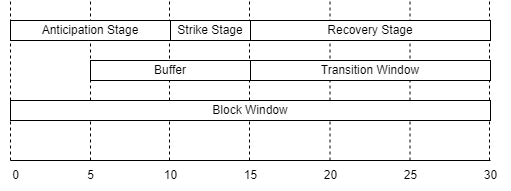

The diagram above was exported from draw.io. Its source (the exported page's mxGraphModel, read from the mxfile embedded in the PNG):
<mxGraphModel dx="740" dy="435" grid="1" gridSize="10" guides="1" tooltips="1" connect="1" arrows="1" fold="1" page="1" pageScale="1" pageWidth="850" pageHeight="1100" math="0" shadow="0">
  <root>
    <mxCell id="0" />
    <mxCell id="1" parent="0" />
    <mxCell id="KHIFqLTvpRVFYjFYkpls-6" value="" style="endArrow=none;html=1;rounded=0;" edge="1" parent="1">
      <mxGeometry width="50" height="50" relative="1" as="geometry">
        <mxPoint x="120" y="480" as="sourcePoint" />
        <mxPoint x="600" y="480" as="targetPoint" />
      </mxGeometry>
    </mxCell>
    <mxCell id="KHIFqLTvpRVFYjFYkpls-7" value="0" style="text;html=1;align=center;verticalAlign=middle;resizable=0;points=[];autosize=1;strokeColor=none;fillColor=none;" vertex="1" parent="1">
      <mxGeometry x="110" y="480" width="30" height="30" as="geometry" />
    </mxCell>
    <mxCell id="KHIFqLTvpRVFYjFYkpls-8" value="5" style="text;html=1;align=center;verticalAlign=middle;resizable=0;points=[];autosize=1;strokeColor=none;fillColor=none;" vertex="1" parent="1">
      <mxGeometry x="185" y="480" width="30" height="30" as="geometry" />
    </mxCell>
    <mxCell id="KHIFqLTvpRVFYjFYkpls-9" value="10" style="text;html=1;align=center;verticalAlign=middle;resizable=0;points=[];autosize=1;strokeColor=none;fillColor=none;" vertex="1" parent="1">
      <mxGeometry x="260" y="480" width="40" height="30" as="geometry" />
    </mxCell>
    <mxCell id="KHIFqLTvpRVFYjFYkpls-10" value="15" style="text;html=1;align=center;verticalAlign=middle;resizable=0;points=[];autosize=1;strokeColor=none;fillColor=none;" vertex="1" parent="1">
      <mxGeometry x="340" y="480" width="40" height="30" as="geometry" />
    </mxCell>
    <mxCell id="KHIFqLTvpRVFYjFYkpls-11" value="20" style="text;html=1;align=center;verticalAlign=middle;resizable=0;points=[];autosize=1;strokeColor=none;fillColor=none;" vertex="1" parent="1">
      <mxGeometry x="420" y="480" width="40" height="30" as="geometry" />
    </mxCell>
    <mxCell id="KHIFqLTvpRVFYjFYkpls-12" value="25" style="text;html=1;align=center;verticalAlign=middle;resizable=0;points=[];autosize=1;strokeColor=none;fillColor=none;" vertex="1" parent="1">
      <mxGeometry x="500" y="480" width="40" height="30" as="geometry" />
    </mxCell>
    <mxCell id="KHIFqLTvpRVFYjFYkpls-13" value="30" style="text;html=1;align=center;verticalAlign=middle;resizable=0;points=[];autosize=1;strokeColor=none;fillColor=none;" vertex="1" parent="1">
      <mxGeometry x="580" y="480" width="40" height="30" as="geometry" />
    </mxCell>
    <mxCell id="KHIFqLTvpRVFYjFYkpls-15" value="" style="endArrow=none;dashed=1;html=1;rounded=0;" edge="1" parent="1">
      <mxGeometry width="50" height="50" relative="1" as="geometry">
        <mxPoint x="120" y="480" as="sourcePoint" />
        <mxPoint x="120" y="320" as="targetPoint" />
      </mxGeometry>
    </mxCell>
    <mxCell id="KHIFqLTvpRVFYjFYkpls-16" value="" style="endArrow=none;dashed=1;html=1;rounded=0;" edge="1" parent="1">
      <mxGeometry width="50" height="50" relative="1" as="geometry">
        <mxPoint x="200" y="480" as="sourcePoint" />
        <mxPoint x="200" y="320" as="targetPoint" />
      </mxGeometry>
    </mxCell>
    <mxCell id="KHIFqLTvpRVFYjFYkpls-17" value="" style="endArrow=none;dashed=1;html=1;rounded=0;" edge="1" parent="1">
      <mxGeometry width="50" height="50" relative="1" as="geometry">
        <mxPoint x="279" y="480" as="sourcePoint" />
        <mxPoint x="279" y="320" as="targetPoint" />
      </mxGeometry>
    </mxCell>
    <mxCell id="KHIFqLTvpRVFYjFYkpls-18" value="" style="endArrow=none;dashed=1;html=1;rounded=0;" edge="1" parent="1">
      <mxGeometry width="50" height="50" relative="1" as="geometry">
        <mxPoint x="359" y="480" as="sourcePoint" />
        <mxPoint x="359" y="320" as="targetPoint" />
      </mxGeometry>
    </mxCell>
    <mxCell id="KHIFqLTvpRVFYjFYkpls-19" value="" style="endArrow=none;dashed=1;html=1;rounded=0;" edge="1" parent="1">
      <mxGeometry width="50" height="50" relative="1" as="geometry">
        <mxPoint x="439.5" y="480" as="sourcePoint" />
        <mxPoint x="439.5" y="320" as="targetPoint" />
      </mxGeometry>
    </mxCell>
    <mxCell id="KHIFqLTvpRVFYjFYkpls-20" value="" style="endArrow=none;dashed=1;html=1;rounded=0;" edge="1" parent="1">
      <mxGeometry width="50" height="50" relative="1" as="geometry">
        <mxPoint x="519.5" y="480" as="sourcePoint" />
        <mxPoint x="519.5" y="320" as="targetPoint" />
      </mxGeometry>
    </mxCell>
    <mxCell id="KHIFqLTvpRVFYjFYkpls-21" value="" style="endArrow=none;dashed=1;html=1;rounded=0;" edge="1" parent="1">
      <mxGeometry width="50" height="50" relative="1" as="geometry">
        <mxPoint x="599" y="480" as="sourcePoint" />
        <mxPoint x="599" y="320" as="targetPoint" />
      </mxGeometry>
    </mxCell>
    <mxCell id="KHIFqLTvpRVFYjFYkpls-3" value="Recovery Stage" style="rounded=0;whiteSpace=wrap;html=1;" vertex="1" parent="1">
      <mxGeometry x="360" y="340" width="240" height="20" as="geometry" />
    </mxCell>
    <mxCell id="KHIFqLTvpRVFYjFYkpls-1" value="Anticipation Stage" style="rounded=0;whiteSpace=wrap;html=1;" vertex="1" parent="1">
      <mxGeometry x="120" y="340" width="160" height="20" as="geometry" />
    </mxCell>
    <mxCell id="KHIFqLTvpRVFYjFYkpls-2" value="Strike Stage" style="rounded=0;whiteSpace=wrap;html=1;" vertex="1" parent="1">
      <mxGeometry x="280" y="340" width="80" height="20" as="geometry" />
    </mxCell>
    <mxCell id="KHIFqLTvpRVFYjFYkpls-4" value="Buffer" style="rounded=0;whiteSpace=wrap;html=1;" vertex="1" parent="1">
      <mxGeometry x="200" y="380" width="160" height="20" as="geometry" />
    </mxCell>
    <mxCell id="KHIFqLTvpRVFYjFYkpls-5" value="Transition Window" style="rounded=0;whiteSpace=wrap;html=1;" vertex="1" parent="1">
      <mxGeometry x="360" y="380" width="240" height="20" as="geometry" />
    </mxCell>
    <mxCell id="KHIFqLTvpRVFYjFYkpls-22" value="Block Window" style="rounded=0;whiteSpace=wrap;html=1;" vertex="1" parent="1">
      <mxGeometry x="120" y="420" width="480" height="20" as="geometry" />
    </mxCell>
  </root>
</mxGraphModel>